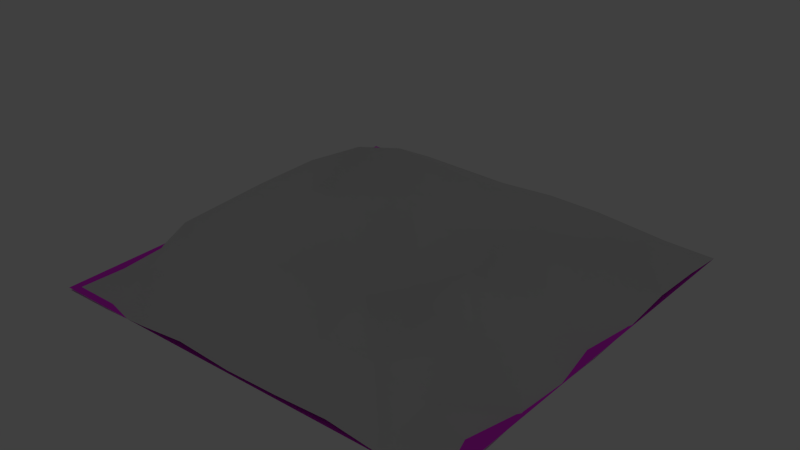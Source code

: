 # Source: Dirt_Mound_Baking.blend  (saved by Blender 2.76.0; exported with 4.5.12 LTS)
import bpy
from mathutils import Matrix  # noqa: F401  (used for matrix-valued properties, if any)

bpy.ops.wm.read_factory_settings(use_empty=True)
scene = bpy.context.scene
scene.name = 'Scene'

# ---- collections
col_collection_1 = bpy.data.collections.new('Collection 1'); scene.collection.children.link(col_collection_1)

# ---- images (referenced by path relative to the original .blend; pixels are not part of the script)
import os
ASSET_DIR = os.environ.get("B2B_ASSET_DIR", "")  # directory of the original .blend (textures are referenced by path, not embedded)
HERE = os.path.dirname(os.path.abspath(__file__))  # packed textures are extracted next to this script under _unpacked/

def load_image(name, relpath, width, height, colorspace="sRGB"):
    """Load a texture the original file referenced (path relative to the .blend, or extracted next to this script)."""
    p = next((c for c in (os.path.join(HERE, relpath), os.path.join(ASSET_DIR, relpath)) if relpath and os.path.exists(c)), "")
    if p:
        img = bpy.data.images.load(p, check_existing=True)
        img.name = name
    else:  # same state as the original file: an image datablock whose file is absent (Cycles renders it pink)
        img = bpy.data.images.new(name, width, height)
        img.source = "FILE"
        img.filepath = "//" + (relpath or name)
    img.colorspace_settings.name = colorspace
    return img
img_t_dirtmound_nrm = load_image('T_DirtMound_NRM', 'T_DirtMound_D.png', 1024, 1024, 'sRGB')
img_texturescom_rockydirt2c_4x4_512_albedo_tif = load_image('TexturesCom_RockyDirt2C_4x4_512_albedo.tif', 'TexturesCom_RockyDirt2C_4x4_512_albedo.tif', 1024, 1024, 'sRGB')

# ---- materials (node trees are filled in below, after node groups)
mat_material_001 = bpy.data.materials.new('Material.001')
mat_material_001.alpha_threshold = 0.0
mat_material_001.roughness = 0.5
mat_material_002 = bpy.data.materials.new('Material.002')
mat_material_002.alpha_threshold = 0.0
mat_material_002.roughness = 0.5

# ---- material node trees
mat_material_001.use_nodes = True; mat_material_001.node_tree.nodes.clear()
_N = mat_material_001.node_tree.nodes; _L = mat_material_001.node_tree.links
n0 = _N.new('ShaderNodeOutputMaterial'); n0.name = 'Material Output'; n0.location = (300, 300)
n1 = _N.new('ShaderNodeTexImage'); n1.name = 'Image Texture'; n1.location = (-361, 415)
n1.width = 140
n1.image = img_t_dirtmound_nrm
n2 = _N.new('ShaderNodeBsdfDiffuse'); n2.name = 'Diffuse BSDF'; n2.location = (110, 300)
n3 = _N.new('ShaderNodeNormalMap'); n3.name = 'Normal Map'; n3.location = (-184, 289)
_L.new(n2.outputs[0], n0.inputs[0])
_L.new(n1.outputs[0], n3.inputs[1])
n0.is_active_output = True
mat_material_002.use_nodes = True; mat_material_002.node_tree.nodes.clear()
_N = mat_material_002.node_tree.nodes; _L = mat_material_002.node_tree.links
n0 = _N.new('ShaderNodeOutputMaterial'); n0.name = 'Material Output'; n0.location = (300, 300)
n1 = _N.new('ShaderNodeMix'); n1.name = 'Mix'; n1.location = (-211, 418)
n1.data_type = 'RGBA'
n1.blend_type = 'ADD'
n1.inputs[0].default_value = 0.7
n2 = _N.new('ShaderNodeNewGeometry'); n2.name = 'Geometry'; n2.location = (-789, 159)
n3 = _N.new('ShaderNodeEmission'); n3.name = 'Emission'; n3.location = (101, 282)
n4 = _N.new('ShaderNodeValToRGB'); n4.name = 'ColorRamp'; n4.location = (-615, 167)
while len(n4.color_ramp.elements) > 1: n4.color_ramp.elements.remove(n4.color_ramp.elements[-1])
n4.color_ramp.elements[0].position = 0.4903; n4.color_ramp.elements[0].color = (0.02802, 0.01532, 0.0215, 1.0)
_e = n4.color_ramp.elements.new(0.5875); _e.color = (0.6675, 0.4812, 0.3122, 1.0)
n5 = _N.new('ShaderNodeTexImage'); n5.name = 'Image Texture'; n5.location = (-711, 436)
n5.width = 140
n5.image = img_texturescom_rockydirt2c_4x4_512_albedo_tif
n6 = _N.new('ShaderNodeTexImage'); n6.name = 'Image Texture.001'; n6.location = (-895, 490)
n6.width = 140
n6.image = img_t_dirtmound_nrm
n7 = _N.new('ShaderNodeBsdfDiffuse'); n7.name = 'Diffuse BSDF'; n7.location = (77, 421)
n8 = _N.new('NodeReroute'); n8.name = 'Reroute'; n8.location = (-18, 343)
n8.width = 16
_L.new(n5.outputs[0], n1.inputs[6])
_L.new(n2.outputs[7], n4.inputs[0])
_L.new(n4.outputs[0], n1.inputs[7])
_L.new(n8.outputs[0], n3.inputs[0])
_L.new(n7.outputs[0], n0.inputs[0])
_L.new(n1.outputs[2], n8.inputs[0])
_L.new(n8.outputs[0], n7.inputs[0])
n0.is_active_output = True

# ---- world
world_world = bpy.data.worlds.new('World'); scene.world = world_world
world_world.color = (0.05088, 0.05088, 0.05088)
world_world.use_sun_shadow = False
world_world.sun_shadow_jitter_overblur = 0.0
world_world.cycles.sampling_method = 'MANUAL'
world_world.cycles.sample_map_resolution = 256

# ---- meshes
me_plane_003 = bpy.data.meshes.new('Plane.003')
me_plane_003.from_pydata([(0.09232, 0.04068, 0.8138), (0.1039, -0.5104, 0.8557), (0.08879, -1.127, 0.7663), (0.02419, -1.604, 0.4), (0.5775, 0.001392, 0.6787), (1.07, 0.01722, 0.6921), (1.508, 0.007307, 0.2882), (0.03178, 0.5675, 0.6912), (-0.00265, 1.052, 0.5712), (-0.006149, 1.544, 0.3615), (-0.5223, 0.08534, 1.07), (-1.084, 0.06969, 0.7896), (-1.569, 0.02084, 0.3401), (-0.4689, -0.5322, 0.8971), (-0.5061, -1.089, 0.7432), (-0.5019, -1.6, 0.4646), (-1.125, -0.5215, 0.757), (-1.041, -1.022, 0.6076), (-1.015, -1.551, 0.3915), (-1.538, -0.503, 0.2745), (-1.57, -1.022, 0.4342), (-1.502, -1.501, 0.2077), (0.5558, -0.4698, 0.6198), (1.113, -0.5088, 0.6853), (1.567, -0.5251, 0.3768), (0.5751, -1.094, 0.5543), (1.159, -1.106, 0.6973), (1.569, -1.047, 0.4636), (0.5718, -1.581, 0.3983), (1.058, -1.543, 0.3979), (1.509, -1.504, 0.2096), (0.5479, 0.5733, 0.6427), (0.5546, 1.107, 0.5827), (0.5245, 1.561, 0.3842), (1.092, 0.5515, 0.591), (1.032, 1.069, 0.5203), (1.027, 1.553, 0.3768), (1.515, 0.517, 0.2821), (1.524, 1.031, 0.4348), (1.512, 1.523, 0.2697), (-0.516, 0.6257, 0.8798), (-1.079, 0.576, 0.6595), (-1.534, 0.5011, 0.2768), (-0.547, 1.088, 0.6346), (-1.053, 1.06, 0.5756), (-1.53, 1.01, 0.3109), (-0.5161, 1.528, 0.2508), (-1.004, 1.503, 0.1458), (-1.485, 1.484, 0.1957), (-1.956, 1.462, -0.02913), (-1.951, 0.963, -0.04144), (-1.991, 0.4944, 0.06325), (-1.985, 0.00346, 0.05527), (-1.97, -0.4909, 0.02147), (-1.977, -0.989, 0.04307), (-1.973, -1.478, 0.02479), (-1.48, -1.977, 0.03323), (-0.9946, -1.99, 0.07473), (-0.5017, -2.017, 0.1497), (-0.002747, -1.998, 0.09507), (0.5055, -1.996, 0.1031), (1.004, -1.994, 0.1259), (1.489, -1.985, 0.06179), (1.955, -1.475, -0.007213), (1.965, -0.9853, 0.04423), (1.98, -0.4975, 0.05464), (1.961, 0.0003779, 0.01084), (1.972, 0.4969, 0.04908), (1.989, 0.9982, 0.1287), (1.997, 1.502, 0.1177), (1.492, 1.987, 0.07056), (0.9937, 1.974, 0.03685), (0.5019, 1.995, 0.1071), (-0.00124, 1.992, 0.1043), (-0.4943, 1.976, 0.05275), (-0.9909, 1.968, 0.01038), (-1.485, 1.976, 0.03432), (-1.976, -1.977, 0.0322), (1.985, -1.984, 0.05844), (-1.982, 1.983, 0.05268), (1.984, 1.984, 0.05629)], [], [(0, 10, 13, 1), (1, 13, 14, 2), (2, 14, 15, 3), (3, 15, 58, 59), (10, 11, 16, 13), (13, 16, 17, 14), (14, 17, 18, 15), (15, 18, 57, 58), (11, 12, 19, 16), (16, 19, 20, 17), (17, 20, 21, 18), (18, 21, 56, 57), (12, 52, 53, 19), (19, 53, 54, 20), (20, 54, 55, 21), (21, 55, 77, 56), (0, 1, 22, 4), (4, 22, 23, 5), (5, 23, 24, 6), (6, 24, 65, 66), (1, 2, 25, 22), (22, 25, 26, 23), (23, 26, 27, 24), (24, 27, 64, 65), (2, 3, 28, 25), (25, 28, 29, 26), (26, 29, 30, 27), (27, 30, 63, 64), (3, 59, 60, 28), (28, 60, 61, 29), (29, 61, 62, 30), (30, 62, 78, 63), (0, 4, 31, 7), (7, 31, 32, 8), (8, 32, 33, 9), (9, 33, 72, 73), (4, 5, 34, 31), (31, 34, 35, 32), (32, 35, 36, 33), (33, 36, 71, 72), (5, 6, 37, 34), (34, 37, 38, 35), (35, 38, 39, 36), (36, 39, 70, 71), (6, 66, 67, 37), (37, 67, 68, 38), (38, 68, 69, 39), (39, 69, 80, 70), (0, 7, 40, 10), (10, 40, 41, 11), (11, 41, 42, 12), (12, 42, 51, 52), (7, 8, 43, 40), (40, 43, 44, 41), (41, 44, 45, 42), (42, 45, 50, 51), (8, 9, 46, 43), (43, 46, 47, 44), (44, 47, 48, 45), (45, 48, 49, 50), (9, 73, 74, 46), (46, 74, 75, 47), (47, 75, 76, 48), (48, 76, 79, 49)])
me_plane_003.polygons.foreach_set('use_smooth', [True] * 64)
_uv = me_plane_003.uv_layers.new(name='UVMap')
_uv.uv.foreach_set('vector', [0.5, 0.5, 0.3751, 0.5, 0.3751, 0.375, 0.5, 0.3751, 0.5, 0.3751, 0.3751, 0.375, 0.3752, 0.2501, 0.5001, 0.2501, 0.5001, 0.2501, 0.3752, 0.2501, 0.3752, 0.1252, 0.5001, 0.1252, 0.5001, 0.1252, 0.3752, 0.1252, 0.3752, 0.0002294, 0.5002, 0.0002726, 0.3751, 0.5, 0.2501, 0.4999, 0.2502, 0.375, 0.3751, 0.375, 0.3751, 0.375, 0.2502, 0.375, 0.2502, 0.2501, 0.3752, 0.2501, 0.3752, 0.2501, 0.2502, 0.2501, 0.2503, 0.1251, 0.3752, 0.1252, 0.3752, 0.1252, 0.2503, 0.1251, 0.2503, 0.0001863, 0.3752, 0.0002294, 0.2501, 0.4999, 0.1252, 0.4999, 0.1252, 0.3749, 0.2502, 0.375, 0.2502, 0.375, 0.1252, 0.3749, 0.1253, 0.25, 0.2502, 0.2501, 0.2502, 0.2501, 0.1253, 0.25, 0.1253, 0.1251, 0.2503, 0.1251, 0.2503, 0.1251, 0.1253, 0.1251, 0.1254, 0.0001431, 0.2503, 0.0001863, 0.1252, 0.4999, 0.0002726, 0.4998, 0.0003157, 0.3749, 0.1252, 0.3749, 0.1252, 0.3749, 0.0003157, 0.3749, 0.0003589, 0.25, 0.1253, 0.25, 0.1253, 0.25, 0.0003589, 0.25, 0.000402, 0.125, 0.1253, 0.1251, 0.1253, 0.1251, 0.000402, 0.125, 0.0004452, 9.998e-05, 0.1254, 0.0001431, 0.5, 0.5, 0.5, 0.3751, 0.625, 0.3751, 0.6249, 0.5, 0.6249, 0.5, 0.625, 0.3751, 0.7499, 0.3752, 0.7499, 0.5001, 0.7499, 0.5001, 0.7499, 0.3752, 0.8748, 0.3752, 0.8748, 0.5001, 0.8748, 0.5001, 0.8748, 0.3752, 0.9998, 0.3752, 0.9997, 0.5002, 0.5, 0.3751, 0.5001, 0.2501, 0.625, 0.2502, 0.625, 0.3751, 0.625, 0.3751, 0.625, 0.2502, 0.75, 0.2502, 0.7499, 0.3752, 0.7499, 0.3752, 0.75, 0.2502, 0.8749, 0.2503, 0.8748, 0.3752, 0.8748, 0.3752, 0.8749, 0.2503, 0.9998, 0.2503, 0.9998, 0.3752, 0.5001, 0.2501, 0.5001, 0.1252, 0.6251, 0.1252, 0.625, 0.2502, 0.625, 0.2502, 0.6251, 0.1252, 0.75, 0.1253, 0.75, 0.2502, 0.75, 0.2502, 0.75, 0.1253, 0.8749, 0.1253, 0.8749, 0.2503, 0.8749, 0.2503, 0.8749, 0.1253, 0.9999, 0.1254, 0.9998, 0.2503, 0.5001, 0.1252, 0.5002, 0.0002726, 0.6251, 0.0003157, 0.6251, 0.1252, 0.6251, 0.1252, 0.6251, 0.0003157, 0.75, 0.0003589, 0.75, 0.1253, 0.75, 0.1253, 0.75, 0.0003589, 0.875, 0.000402, 0.8749, 0.1253, 0.8749, 0.1253, 0.875, 0.000402, 0.9999, 0.0004452, 0.9999, 0.1254, 0.5, 0.5, 0.6249, 0.5, 0.6249, 0.625, 0.5, 0.6249, 0.5, 0.6249, 0.6249, 0.625, 0.6248, 0.7499, 0.4999, 0.7499, 0.4999, 0.7499, 0.6248, 0.7499, 0.6248, 0.8748, 0.4999, 0.8748, 0.4999, 0.8748, 0.6248, 0.8748, 0.6248, 0.9998, 0.4998, 0.9997, 0.6249, 0.5, 0.7499, 0.5001, 0.7498, 0.625, 0.6249, 0.625, 0.6249, 0.625, 0.7498, 0.625, 0.7498, 0.75, 0.6248, 0.7499, 0.6248, 0.7499, 0.7498, 0.75, 0.7497, 0.8749, 0.6248, 0.8748, 0.6248, 0.8748, 0.7497, 0.8749, 0.7497, 0.9998, 0.6248, 0.9998, 0.7499, 0.5001, 0.8748, 0.5001, 0.8748, 0.6251, 0.7498, 0.625, 0.7498, 0.625, 0.8748, 0.6251, 0.8747, 0.75, 0.7498, 0.75, 0.7498, 0.75, 0.8747, 0.75, 0.8747, 0.8749, 0.7497, 0.8749, 0.7497, 0.8749, 0.8747, 0.8749, 0.8746, 0.9999, 0.7497, 0.9998, 0.8748, 0.5001, 0.9997, 0.5002, 0.9997, 0.6251, 0.8748, 0.6251, 0.8748, 0.6251, 0.9997, 0.6251, 0.9996, 0.75, 0.8747, 0.75, 0.8747, 0.75, 0.9996, 0.75, 0.9996, 0.875, 0.8747, 0.8749, 0.8747, 0.8749, 0.9996, 0.875, 0.9996, 0.9999, 0.8746, 0.9999, 0.5, 0.5, 0.5, 0.6249, 0.375, 0.6249, 0.3751, 0.5, 0.3751, 0.5, 0.375, 0.6249, 0.2501, 0.6248, 0.2501, 0.4999, 0.2501, 0.4999, 0.2501, 0.6248, 0.1252, 0.6248, 0.1252, 0.4999, 0.1252, 0.4999, 0.1252, 0.6248, 0.0002294, 0.6248, 0.0002726, 0.4998, 0.5, 0.6249, 0.4999, 0.7499, 0.375, 0.7498, 0.375, 0.6249, 0.375, 0.6249, 0.375, 0.7498, 0.2501, 0.7498, 0.2501, 0.6248, 0.2501, 0.6248, 0.2501, 0.7498, 0.1251, 0.7497, 0.1252, 0.6248, 0.1252, 0.6248, 0.1251, 0.7497, 0.0001863, 0.7497, 0.0002294, 0.6248, 0.4999, 0.7499, 0.4999, 0.8748, 0.3749, 0.8748, 0.375, 0.7498, 0.375, 0.7498, 0.3749, 0.8748, 0.25, 0.8747, 0.2501, 0.7498, 0.2501, 0.7498, 0.25, 0.8747, 0.1251, 0.8747, 0.1251, 0.7497, 0.1251, 0.7497, 0.1251, 0.8747, 0.0001431, 0.8746, 0.0001863, 0.7497, 0.4999, 0.8748, 0.4998, 0.9997, 0.3749, 0.9997, 0.3749, 0.8748, 0.3749, 0.8748, 0.3749, 0.9997, 0.25, 0.9996, 0.25, 0.8747, 0.25, 0.8747, 0.25, 0.9996, 0.125, 0.9996, 0.1251, 0.8747, 0.1251, 0.8747, 0.125, 0.9996, 9.998e-05, 0.9996, 0.0001431, 0.8746])
me_plane_003.materials.append(mat_material_001)
me_plane_003.use_remesh_preserve_volume = False
me_plane_003.use_remesh_preserve_attributes = False
me_plane_003.use_mirror_vertex_groups = False
me_plane_003.update()
me_plane_002 = bpy.data.meshes.new('Plane.002')
me_plane_002.from_pydata([(-1.984, -1.984, 0.05673), (1.984, -1.984, 0.05673), (-1.984, 1.984, 0.05673), (1.984, 1.984, 0.05673)], [], [(0, 1, 3, 2)])
me_plane_002.polygons.foreach_set('use_smooth', [True] * 1)
_uv = me_plane_002.uv_layers.new(name='UVMap')
_uv.uv.foreach_set('vector', [0.0004452, 9.998e-05, 0.9999, 0.0004452, 0.9996, 0.9999, 9.998e-05, 0.9996])
me_plane_002.materials.append(mat_material_002)
me_plane_002.use_remesh_preserve_volume = False
me_plane_002.use_remesh_preserve_attributes = False
me_plane_002.use_mirror_vertex_groups = False
me_plane_002.update()

# ---- objects
ob_s_dirtmound = bpy.data.objects.new('S_DirtMound', me_plane_003)
ob_hp = bpy.data.objects.new('HP', me_plane_002)

# ---- transforms, parenting, visibility, modifiers, constraints
ob_s_dirtmound.location = (0.0, 0.0, 0.0)
ob_s_dirtmound.lock_location = (True, True, True)
ob_s_dirtmound.lock_rotation = (True, True, True)
ob_s_dirtmound.lock_scale = (True, True, True)
ob_s_dirtmound.lineart.crease_threshold = 0.0
_m = ob_s_dirtmound.modifiers.new('Triangulate', 'TRIANGULATE')
ob_hp.location = (0.0, 0.0, 0.0)
ob_hp.lineart.crease_threshold = 0.0
_m = ob_hp.modifiers.new('Multires', 'MULTIRES')
_m.uv_smooth = 'PRESERVE_CORNERS'
_m.quality = 3
_m.levels = 8
_m.sculpt_levels = 8
_m.render_levels = 8
_m.show_only_control_edges = False

# ---- collection membership
col_collection_1.objects.link(ob_s_dirtmound)
col_collection_1.objects.link(ob_hp)

# ---- scene / render settings (as saved in the file)
scene.frame_start = 1; scene.frame_end = 250; scene.frame_set(1)
scene.render.engine = 'CYCLES'
scene.render.resolution_percentage = 50
scene.render.dither_intensity = 0.0
scene.render.use_bake_selected_to_active = True
scene.render.bake_margin = 8
scene.render.use_bake_multires = True
scene.cycles.use_denoising = False
scene.cycles.samples = 10
scene.cycles.sampling_pattern = 'TABULATED_SOBOL'
scene.cycles.light_sampling_threshold = 0.0
scene.cycles.use_adaptive_sampling = False
scene.cycles.use_light_tree = False
scene.cycles.blur_glossy = 0.0
scene.cycles.pixel_filter_type = 'GAUSSIAN'
scene.cycles.sample_clamp_indirect = 0.0
scene.cycles.bake_type = 'DIFFUSE'
scene.view_settings.view_transform = 'Standard'
bpy.context.view_layer.update()

# ---- added for rendering (the .blend has no active camera): camera
cam_auto = bpy.data.cameras.new('AutoCamera')
cam_auto.lens = 50.0
cam_auto.sensor_width = 36.0
cam_auto.clip_end = 1000.0
ob_auto_camera = bpy.data.objects.new('AutoCamera', cam_auto)
scene.collection.objects.link(ob_auto_camera)
ob_auto_camera.location = (5.37745, -6.44124, 4.8187)
ob_auto_camera.rotation_euler = (1.09748, -7.21219e-08, 0.694738)
scene.camera = ob_auto_camera
bpy.context.view_layer.update()
